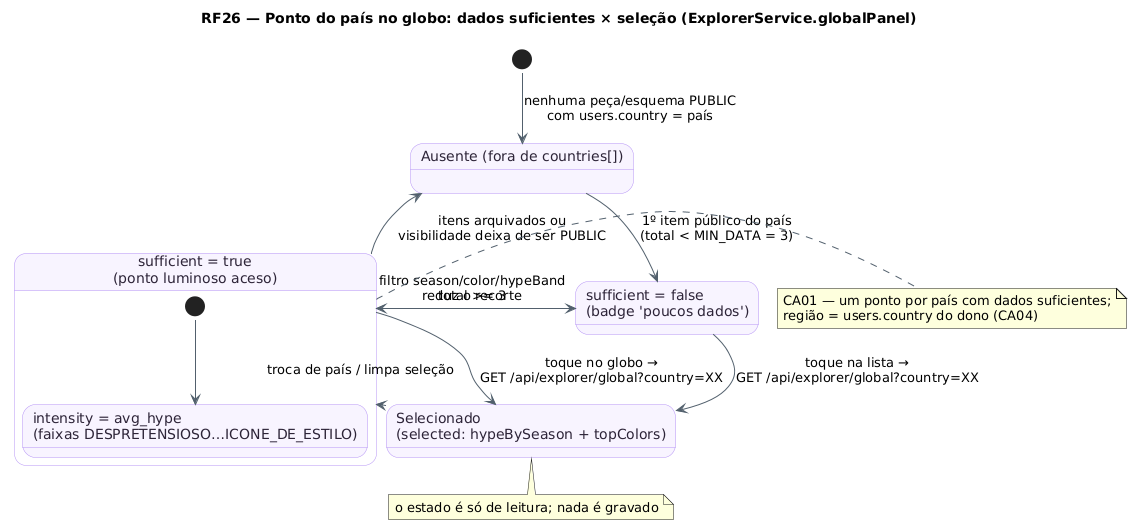

The diagram above was rendered by PlantUML. Its source (embedded in the PNG):
@startuml RF26_MaquinaDeEstados_Pais
!pragma layout smetana
title RF26 — Ponto do país no globo: dados suficientes × seleção (ExplorerService.globalPanel)
skinparam backgroundColor #FFFFFF
skinparam state {
  BackgroundColor #F8F4FF
  BorderColor #B695F5
  FontColor #2D2438
  ArrowColor #52606D
}
[*] --> Ausente : nenhuma peça/esquema PUBLIC\ncom users.country = país
state "Ausente (fora de countries[])" as Ausente
state "sufficient = false\n(badge 'poucos dados')" as Insuficiente
state "sufficient = true\n(ponto luminoso aceso)" as Aceso {
  [*] --> Intensidade
  state "intensity = avg_hype\n(faixas DESPRETENSIOSO…ICONE_DE_ESTILO)" as Intensidade
}
state "Selecionado\n(selected: hypeBySeason + topColors)" as Selecionado
Ausente --> Insuficiente : 1º item público do país\n(total < MIN_DATA = 3)
Insuficiente --> Aceso : total >= 3
Aceso --> Insuficiente : filtro season/color/hypeBand\nreduz o recorte
Aceso --> Selecionado : toque no globo →\nGET /api/explorer/global?country=XX
Insuficiente --> Selecionado : toque na lista →\nGET /api/explorer/global?country=XX
Selecionado --> Aceso : troca de país / limpa seleção
Aceso --> Ausente : itens arquivados ou\nvisibilidade deixa de ser PUBLIC
note right of Aceso : CA01 — um ponto por país com dados suficientes;\nregião = users.country do dono (CA04)
note bottom of Selecionado : o estado é só de leitura; nada é gravado
@enduml